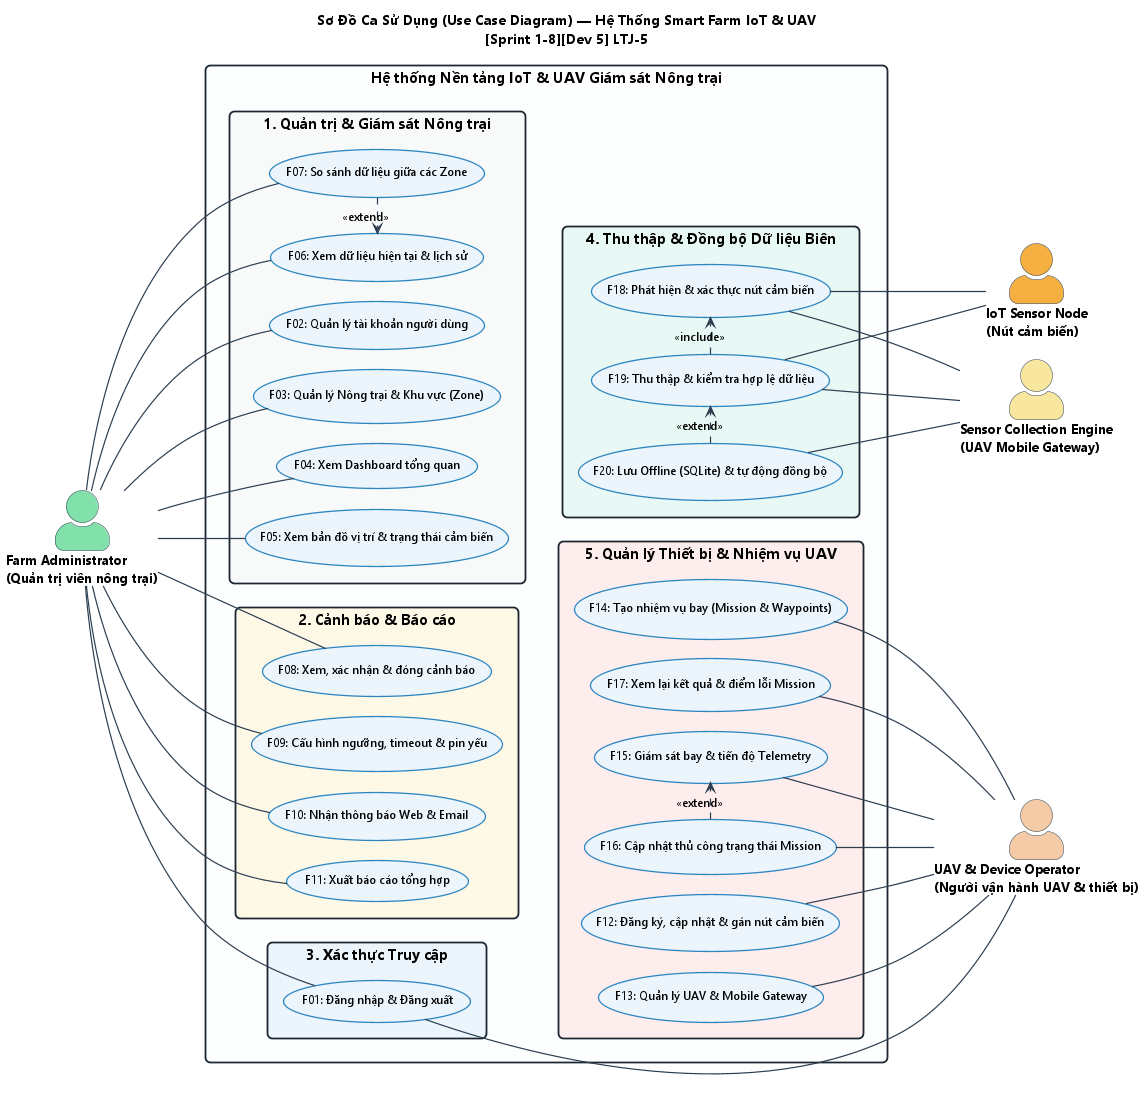

The diagram above was rendered by PlantUML. Its source (embedded in the PNG):
@startuml UseCase
left to right direction
skinparam backgroundColor #FFFFFF
skinparam defaultFontName "Segoe UI"
skinparam defaultFontSize 12
skinparam actorStyle awesome
skinparam packageStyle rectangle
skinparam roundcorner 10
skinparam shadowing false
skinparam nodesep 20
skinparam ranksep 60

skinparam usecase {
    BackgroundColor #EBF5FB
    BorderColor #2E86C1
    BorderThickness 1.3
    ArrowColor #2C3E50
    ArrowThickness 1.2
    FontSize 12
}
skinparam actor {
    FontSize 13
    FontStyle bold
    BorderColor #2C3E50
}
skinparam package {
    BackgroundColor #FDFEFE
    BorderColor #7F8C8D
    FontColor #1B2631
    FontSize 13
    FontStyle bold
}
skinparam rectangle {
    BorderColor #1B2631
    BorderThickness 1.8
    FontSize 15
    FontStyle bold
}

title Sơ Đồ Ca Sử Dụng (Use Case Diagram) — Hệ Thống Smart Farm IoT & UAV\n[Sprint 1-8][Dev 5] LTJ-5

' ===== TÁC NHÂN BÊN TRÁI =====
actor "Farm Administrator\n(Quản trị viên nông trại)" as Admin #82E0AA

' ===== RANH GIỚI HỆ THỐNG =====
rectangle "Hệ thống Nền tảng IoT & UAV Giám sát Nông trại" {

    package "1. Quản trị & Giám sát Nông trại" as PKG_FARM #F8F9F9 {
        usecase "F02: Quản lý tài khoản người dùng" as UC02
        usecase "F03: Quản lý Nông trại & Khu vực (Zone)" as UC03
        usecase "F04: Xem Dashboard tổng quan" as UC04
        usecase "F05: Xem bản đồ vị trí & trạng thái cảm biến" as UC05
        usecase "F06: Xem dữ liệu hiện tại & lịch sử" as UC06
        usecase "F07: So sánh dữ liệu giữa các Zone" as UC07
    }

    package "2. Cảnh báo & Báo cáo" as PKG_ALERT #FEF9E7 {
        usecase "F08: Xem, xác nhận & đóng cảnh báo" as UC08
        usecase "F09: Cấu hình ngưỡng, timeout & pin yếu" as UC09
        usecase "F10: Nhận thông báo Web & Email" as UC10
        usecase "F11: Xuất báo cáo tổng hợp" as UC11
    }

    package "3. Xác thực Truy cập" as PKG_AUTH #EBF5FB {
        usecase "F01: Đăng nhập & Đăng xuất" as UC01
    }

    package "4. Thu thập & Đồng bộ Dữ liệu Biên" as PKG_EDGE #E8F8F5 {
        usecase "F18: Phát hiện & xác thực nút cảm biến" as UC18
        usecase "F19: Thu thập & kiểm tra hợp lệ dữ liệu" as UC19
        usecase "F20: Lưu Offline (SQLite) & tự động đồng bộ" as UC20
    }

    package "5. Quản lý Thiết bị & Nhiệm vụ UAV" as PKG_UAV #FDEDEC {
        usecase "F12: Đăng ký, cập nhật & gán nút cảm biến" as UC12
        usecase "F13: Quản lý UAV & Mobile Gateway" as UC13
        usecase "F14: Tạo nhiệm vụ bay (Mission & Waypoints)" as UC14
        usecase "F15: Giám sát bay & tiến độ Telemetry" as UC15
        usecase "F16: Cập nhật thủ công trạng thái Mission" as UC16
        usecase "F17: Xem lại kết quả & điểm lỗi Mission" as UC17
    }
}

' ===== TÁC NHÂN BÊN PHẢI =====
actor "Sensor Collection Engine\n(UAV Mobile Gateway)" as Engine #F9E79F
actor "IoT Sensor Node\n(Nút cảm biến)" as Sensor #F5B041
actor "UAV & Device Operator\n(Người vận hành UAV & thiết bị)" as Operator #F5CBA7

' ===== CỐ ĐỊNH BỐ CỤC 2 CỘT GỌN ĐẸP =====
UC03 -[hidden]-> UC18
UC04 -[hidden]-> UC19
UC05 -[hidden]-> UC20
UC09 -[hidden]-> UC14

' ===== LIÊN KẾT ACTOR - USE CASE (NÉT LIỀN CHUẨN UML 2.0) =====
Admin -- UC02
Admin -- UC03
Admin -- UC04
Admin -- UC05
Admin -- UC06
Admin -- UC07
Admin -- UC08
Admin -- UC09
Admin -- UC10
Admin -- UC11
Admin -- UC01

UC18 -- Engine
UC19 -- Engine
UC20 -- Engine

UC18 -- Sensor
UC19 -- Sensor

UC17 -- Operator
UC13 -- Operator
UC12 -- Operator
UC16 -- Operator
UC15 -- Operator
UC14 -- Operator
UC01 -- Operator

' ===== QUAN HỆ INCLUDE / EXTEND CHUẨN UML 2.0 =====
UC07 .> UC06 : <<extend>>
UC16 .> UC15 : <<extend>>
UC19 .> UC18 : <<include>>
UC20 .> UC19 : <<extend>>

@enduml